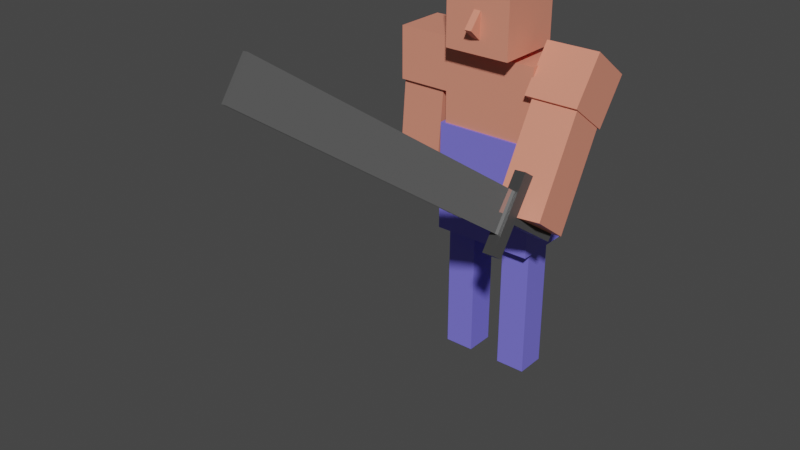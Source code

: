 # Source: Hero.blend  (saved by Blender 3.1.7; exported with 4.5.12 LTS)
import bpy
from mathutils import Matrix  # noqa: F401  (used for matrix-valued properties, if any)

bpy.ops.wm.read_factory_settings(use_empty=True)
scene = bpy.context.scene
scene.name = 'Scene'

# ---- collections
col_collection = bpy.data.collections.new('Collection'); scene.collection.children.link(col_collection)

# ---- materials (node trees are filled in below, after node groups)
mat_jeans = bpy.data.materials.new('Jeans')
mat_jeans.use_transparent_shadow = False
mat_skin = bpy.data.materials.new('Skin')
mat_skin.use_transparent_shadow = False
mat_schwertgriff = bpy.data.materials.new('Schwertgriff')
mat_schwertgriff.use_transparent_shadow = False
mat_material = bpy.data.materials.new('Material')
mat_material.alpha_threshold = 0.0
mat_material.use_transparent_shadow = False
mat_material.line_color = (0.0, 0.0, 0.0, 1.0)

# ---- material node trees
mat_jeans.use_nodes = True; mat_jeans.node_tree.nodes.clear()
_N = mat_jeans.node_tree.nodes; _L = mat_jeans.node_tree.links
n0 = _N.new('ShaderNodeBsdfPrincipled'); n0.name = 'Principled BSDF'; n0.location = (10, 300)
n0.distribution = 'GGX'
n0.subsurface_method = 'RANDOM_WALK_SKIN'
n0.inputs[0].default_value = (0.1945, 0.177, 0.8, 1.0)
n0.inputs[3].default_value = 1.45
n0.inputs[27].default_value = (0.0, 0.0, 0.0, 1.0)
n0.inputs[28].default_value = 1.0
n1 = _N.new('ShaderNodeOutputMaterial'); n1.name = 'Material Output'; n1.location = (300, 300)
_L.new(n0.outputs[0], n1.inputs[0])
n1.is_active_output = True
mat_skin.use_nodes = True; mat_skin.node_tree.nodes.clear()
_N = mat_skin.node_tree.nodes; _L = mat_skin.node_tree.links
n0 = _N.new('ShaderNodeBsdfPrincipled'); n0.name = 'Principled BSDF'; n0.location = (10, 300)
n0.distribution = 'GGX'
n0.subsurface_method = 'RANDOM_WALK_SKIN'
n0.inputs[0].default_value = (0.8, 0.2798, 0.1894, 1.0)
n0.inputs[3].default_value = 1.45
n0.inputs[27].default_value = (0.0, 0.0, 0.0, 1.0)
n0.inputs[28].default_value = 1.0
n1 = _N.new('ShaderNodeOutputMaterial'); n1.name = 'Material Output'; n1.location = (300, 300)
_L.new(n0.outputs[0], n1.inputs[0])
n1.is_active_output = True
mat_schwertgriff.use_nodes = True; mat_schwertgriff.node_tree.nodes.clear()
_N = mat_schwertgriff.node_tree.nodes; _L = mat_schwertgriff.node_tree.links
n0 = _N.new('ShaderNodeBsdfPrincipled'); n0.name = 'Principled BSDF'; n0.location = (10, 300)
n0.distribution = 'GGX'
n0.subsurface_method = 'RANDOM_WALK_SKIN'
n0.inputs[0].default_value = (0.05222, 0.05222, 0.05222, 1.0)
n0.inputs[3].default_value = 1.45
n0.inputs[27].default_value = (0.0, 0.0, 0.0, 1.0)
n0.inputs[28].default_value = 1.0
n1 = _N.new('ShaderNodeOutputMaterial'); n1.name = 'Material Output'; n1.location = (300, 300)
_L.new(n0.outputs[0], n1.inputs[0])
n1.is_active_output = True
mat_material.use_nodes = True; mat_material.node_tree.nodes.clear()
_N = mat_material.node_tree.nodes; _L = mat_material.node_tree.links
n0 = _N.new('ShaderNodeOutputMaterial'); n0.name = 'Material Output'; n0.location = (300, 300)
n1 = _N.new('ShaderNodeBsdfPrincipled'); n1.name = 'Principled BSDF'; n1.location = (10, 300)
n1.distribution = 'GGX'
n1.subsurface_method = 'RANDOM_WALK_SKIN'
n1.inputs[0].default_value = (0.3757, 0.3757, 0.3757, 1.0)
n1.inputs[1].default_value = 0.7638
n1.inputs[2].default_value = 0.0
n1.inputs[3].default_value = 1.45
n1.inputs[27].default_value = (0.0, 0.0, 0.0, 1.0)
n1.inputs[28].default_value = 1.0
_L.new(n1.outputs[0], n0.inputs[0])
n0.is_active_output = True

# ---- world
world_world = bpy.data.worlds.new('World'); scene.world = world_world
world_world.use_nodes = True; world_world.node_tree.nodes.clear()
_N = world_world.node_tree.nodes; _L = world_world.node_tree.links
n0 = _N.new('ShaderNodeOutputWorld'); n0.name = 'World Output'; n0.location = (300, 300)
n1 = _N.new('ShaderNodeBackground'); n1.name = 'Background'; n1.location = (10, 300)
n1.inputs[0].default_value = (0.05088, 0.05088, 0.05088, 1.0)
_L.new(n1.outputs[0], n0.inputs[0])
n0.is_active_output = True
world_world.color = (0.05088, 0.05088, 0.05088)
world_world.use_sun_shadow = False
world_world.sun_shadow_jitter_overblur = 0.0

# ---- meshes
me_cube_001 = bpy.data.meshes.new('Cube.001')
me_cube_001.from_pydata([(-1.0, -1.0, -1.0), (-1.0, -1.0, 1.0), (-1.0, 1.0, -1.0), (-1.0, 1.0, 1.0), (1.0, -1.0, -1.0), (1.0, -1.0, 1.0), (1.0, 1.0, -1.0), (1.0, 1.0, 1.0)], [], [(0, 1, 3, 2), (2, 3, 7, 6), (6, 7, 5, 4), (4, 5, 1, 0), (2, 6, 4, 0), (7, 3, 1, 5)])
_uv = me_cube_001.uv_layers.new(name='UVMap')
_uv.uv.foreach_set('vector', [0.375, 0.0, 0.625, 0.0, 0.625, 0.25, 0.375, 0.25, 0.375, 0.25, 0.625, 0.25, 0.625, 0.5, 0.375, 0.5, 0.375, 0.5, 0.625, 0.5, 0.625, 0.75, 0.375, 0.75, 0.375, 0.75, 0.625, 0.75, 0.625, 1.0, 0.375, 1.0, 0.125, 0.5, 0.375, 0.5, 0.375, 0.75, 0.125, 0.75, 0.625, 0.5, 0.875, 0.5, 0.875, 0.75, 0.625, 0.75])
me_cube_001.materials.append(mat_jeans)
me_cube_001.use_remesh_fix_poles = True
me_cube_001.use_remesh_preserve_attributes = False
me_cube_001.update()
me_cube_002 = bpy.data.meshes.new('Cube.002')
me_cube_002.from_pydata([(-1.0, -1.0, -1.0), (-1.0, -1.0, 1.0), (-1.0, 1.0, -1.0), (-1.0, 1.0, 1.0), (1.0, -1.0, -1.0), (1.0, -1.0, 1.0), (1.0, 1.0, -1.0), (1.0, 1.0, 1.0)], [], [(0, 1, 3, 2), (2, 3, 7, 6), (6, 7, 5, 4), (4, 5, 1, 0), (2, 6, 4, 0), (7, 3, 1, 5)])
_uv = me_cube_002.uv_layers.new(name='UVMap')
_uv.uv.foreach_set('vector', [0.375, 0.0, 0.625, 0.0, 0.625, 0.25, 0.375, 0.25, 0.375, 0.25, 0.625, 0.25, 0.625, 0.5, 0.375, 0.5, 0.375, 0.5, 0.625, 0.5, 0.625, 0.75, 0.375, 0.75, 0.375, 0.75, 0.625, 0.75, 0.625, 1.0, 0.375, 1.0, 0.125, 0.5, 0.375, 0.5, 0.375, 0.75, 0.125, 0.75, 0.625, 0.5, 0.875, 0.5, 0.875, 0.75, 0.625, 0.75])
me_cube_002.materials.append(mat_jeans)
me_cube_002.use_remesh_fix_poles = True
me_cube_002.use_remesh_preserve_attributes = False
me_cube_002.update()
me_cube_003 = bpy.data.meshes.new('Cube.003')
me_cube_003.from_pydata([(-1.0, -1.0, -1.0), (-1.0, -1.0, 1.0), (-1.0, 1.0, -1.0), (-1.0, 1.0, 1.0), (1.0, -1.0, -1.0), (1.0, -1.0, 1.0), (1.0, 1.0, -1.0), (1.0, 1.0, 1.0)], [], [(0, 1, 3, 2), (2, 3, 7, 6), (6, 7, 5, 4), (4, 5, 1, 0), (2, 6, 4, 0), (7, 3, 1, 5)])
_uv = me_cube_003.uv_layers.new(name='UVMap')
_uv.uv.foreach_set('vector', [0.375, 0.0, 0.625, 0.0, 0.625, 0.25, 0.375, 0.25, 0.375, 0.25, 0.625, 0.25, 0.625, 0.5, 0.375, 0.5, 0.375, 0.5, 0.625, 0.5, 0.625, 0.75, 0.375, 0.75, 0.375, 0.75, 0.625, 0.75, 0.625, 1.0, 0.375, 1.0, 0.125, 0.5, 0.375, 0.5, 0.375, 0.75, 0.125, 0.75, 0.625, 0.5, 0.875, 0.5, 0.875, 0.75, 0.625, 0.75])
me_cube_003.materials.append(mat_jeans)
me_cube_003.use_remesh_fix_poles = True
me_cube_003.use_remesh_preserve_attributes = False
me_cube_003.update()
me_cube_004 = bpy.data.meshes.new('Cube.004')
me_cube_004.from_pydata([(-1.0, -1.0, -1.0), (-1.0, -1.0, 1.0), (-1.0, 1.0, -1.0), (-1.0, 1.0, 1.0), (1.0, -1.0, -1.0), (1.0, -1.0, 1.0), (1.0, 1.0, -1.0), (1.0, 1.0, 1.0)], [], [(0, 1, 3, 2), (2, 3, 7, 6), (6, 7, 5, 4), (4, 5, 1, 0), (2, 6, 4, 0), (7, 3, 1, 5)])
_uv = me_cube_004.uv_layers.new(name='UVMap')
_uv.uv.foreach_set('vector', [0.375, 0.0, 0.625, 0.0, 0.625, 0.25, 0.375, 0.25, 0.375, 0.25, 0.625, 0.25, 0.625, 0.5, 0.375, 0.5, 0.375, 0.5, 0.625, 0.5, 0.625, 0.75, 0.375, 0.75, 0.375, 0.75, 0.625, 0.75, 0.625, 1.0, 0.375, 1.0, 0.125, 0.5, 0.375, 0.5, 0.375, 0.75, 0.125, 0.75, 0.625, 0.5, 0.875, 0.5, 0.875, 0.75, 0.625, 0.75])
me_cube_004.materials.append(mat_skin)
me_cube_004.use_remesh_fix_poles = True
me_cube_004.use_remesh_preserve_attributes = False
me_cube_004.update()
me_cube_005 = bpy.data.meshes.new('Cube.005')
me_cube_005.from_pydata([(-1.0, -1.0, -1.0), (-1.0, -1.0, 1.0), (-1.0, 1.0, -1.0), (-1.0, 1.0, 1.0), (1.0, -1.0, -1.0), (1.0, -1.0, 1.0), (1.0, 1.0, -1.0), (1.0, 1.0, 1.0)], [], [(0, 1, 3, 2), (2, 3, 7, 6), (6, 7, 5, 4), (4, 5, 1, 0), (2, 6, 4, 0), (7, 3, 1, 5)])
_uv = me_cube_005.uv_layers.new(name='UVMap')
_uv.uv.foreach_set('vector', [0.375, 0.0, 0.625, 0.0, 0.625, 0.25, 0.375, 0.25, 0.375, 0.25, 0.625, 0.25, 0.625, 0.5, 0.375, 0.5, 0.375, 0.5, 0.625, 0.5, 0.625, 0.75, 0.375, 0.75, 0.375, 0.75, 0.625, 0.75, 0.625, 1.0, 0.375, 1.0, 0.125, 0.5, 0.375, 0.5, 0.375, 0.75, 0.125, 0.75, 0.625, 0.5, 0.875, 0.5, 0.875, 0.75, 0.625, 0.75])
me_cube_005.materials.append(mat_skin)
me_cube_005.use_remesh_fix_poles = True
me_cube_005.use_remesh_preserve_attributes = False
me_cube_005.update()
me_cube_006 = bpy.data.meshes.new('Cube.006')
me_cube_006.from_pydata([(-1.0, -1.0, -1.0), (-1.0, -1.0, 1.0), (-1.0, 1.0, -1.0), (-1.0, 1.0, 1.0), (1.0, -1.0, -1.0), (1.0, -1.0, 1.0), (1.0, 1.0, -1.0), (1.0, 1.0, 1.0)], [], [(0, 1, 3, 2), (2, 3, 7, 6), (6, 7, 5, 4), (4, 5, 1, 0), (2, 6, 4, 0), (7, 3, 1, 5)])
_uv = me_cube_006.uv_layers.new(name='UVMap')
_uv.uv.foreach_set('vector', [0.375, 0.0, 0.625, 0.0, 0.625, 0.25, 0.375, 0.25, 0.375, 0.25, 0.625, 0.25, 0.625, 0.5, 0.375, 0.5, 0.375, 0.5, 0.625, 0.5, 0.625, 0.75, 0.375, 0.75, 0.375, 0.75, 0.625, 0.75, 0.625, 1.0, 0.375, 1.0, 0.125, 0.5, 0.375, 0.5, 0.375, 0.75, 0.125, 0.75, 0.625, 0.5, 0.875, 0.5, 0.875, 0.75, 0.625, 0.75])
me_cube_006.materials.append(mat_skin)
me_cube_006.use_remesh_fix_poles = True
me_cube_006.use_remesh_preserve_attributes = False
me_cube_006.update()
me_cube_007 = bpy.data.meshes.new('Cube.007')
me_cube_007.from_pydata([(-1.0, -1.0, -1.0), (-1.0, -1.0, 1.0), (-1.0, 1.0, -1.0), (-1.0, 1.0, 1.0), (1.0, -1.0, -1.0), (1.0, -1.0, 1.0), (1.0, 1.0, -1.0), (1.0, 1.0, 1.0)], [], [(0, 1, 3, 2), (2, 3, 7, 6), (6, 7, 5, 4), (4, 5, 1, 0), (2, 6, 4, 0), (7, 3, 1, 5)])
_uv = me_cube_007.uv_layers.new(name='UVMap')
_uv.uv.foreach_set('vector', [0.375, 0.0, 0.625, 0.0, 0.625, 0.25, 0.375, 0.25, 0.375, 0.25, 0.625, 0.25, 0.625, 0.5, 0.375, 0.5, 0.375, 0.5, 0.625, 0.5, 0.625, 0.75, 0.375, 0.75, 0.375, 0.75, 0.625, 0.75, 0.625, 1.0, 0.375, 1.0, 0.125, 0.5, 0.375, 0.5, 0.375, 0.75, 0.125, 0.75, 0.625, 0.5, 0.875, 0.5, 0.875, 0.75, 0.625, 0.75])
me_cube_007.materials.append(mat_skin)
me_cube_007.use_remesh_fix_poles = True
me_cube_007.use_remesh_preserve_attributes = False
me_cube_007.update()
me_cube_008 = bpy.data.meshes.new('Cube.008')
me_cube_008.from_pydata([(-1.0, -1.0, -1.0), (-1.0, -1.0, 1.0), (-1.0, 1.0, -1.0), (-1.0, 1.0, 1.0), (1.0, -1.0, -1.0), (1.0, -1.0, 1.0), (1.0, 1.0, -1.0), (1.0, 1.0, 1.0)], [], [(0, 1, 3, 2), (2, 3, 7, 6), (6, 7, 5, 4), (4, 5, 1, 0), (2, 6, 4, 0), (7, 3, 1, 5)])
_uv = me_cube_008.uv_layers.new(name='UVMap')
_uv.uv.foreach_set('vector', [0.375, 0.0, 0.625, 0.0, 0.625, 0.25, 0.375, 0.25, 0.375, 0.25, 0.625, 0.25, 0.625, 0.5, 0.375, 0.5, 0.375, 0.5, 0.625, 0.5, 0.625, 0.75, 0.375, 0.75, 0.375, 0.75, 0.625, 0.75, 0.625, 1.0, 0.375, 1.0, 0.125, 0.5, 0.375, 0.5, 0.375, 0.75, 0.125, 0.75, 0.625, 0.5, 0.875, 0.5, 0.875, 0.75, 0.625, 0.75])
me_cube_008.materials.append(mat_skin)
me_cube_008.use_remesh_fix_poles = True
me_cube_008.use_remesh_preserve_attributes = False
me_cube_008.update()
me_cube_009 = bpy.data.meshes.new('Cube.009')
me_cube_009.from_pydata([(-1.0, -1.0, -1.0), (-1.0, -1.0, 1.0), (-1.0, 1.0, -1.0), (-1.0, 1.0, 1.0), (1.0, -1.0, -1.0), (1.0, -1.0, 1.0), (1.0, 1.0, -1.0), (1.0, 1.0, 1.0)], [], [(0, 1, 3, 2), (2, 3, 7, 6), (6, 7, 5, 4), (4, 5, 1, 0), (2, 6, 4, 0), (7, 3, 1, 5)])
_uv = me_cube_009.uv_layers.new(name='UVMap')
_uv.uv.foreach_set('vector', [0.375, 0.0, 0.625, 0.0, 0.625, 0.25, 0.375, 0.25, 0.375, 0.25, 0.625, 0.25, 0.625, 0.5, 0.375, 0.5, 0.375, 0.5, 0.625, 0.5, 0.625, 0.75, 0.375, 0.75, 0.375, 0.75, 0.625, 0.75, 0.625, 1.0, 0.375, 1.0, 0.125, 0.5, 0.375, 0.5, 0.375, 0.75, 0.125, 0.75, 0.625, 0.5, 0.875, 0.5, 0.875, 0.75, 0.625, 0.75])
me_cube_009.materials.append(mat_skin)
me_cube_009.use_remesh_fix_poles = True
me_cube_009.use_remesh_preserve_attributes = False
me_cube_009.update()
me_cube_010 = bpy.data.meshes.new('Cube.010')
me_cube_010.from_pydata([(-1.0, -1.0, -1.0), (-1.0, -1.0, 1.0), (-1.0, 1.0, -1.0), (-1.0, 1.0, 1.0), (1.0, -1.0, -1.0), (1.0, -1.0, 1.0), (1.0, 1.0, -1.0), (1.0, 1.0, 1.0)], [], [(0, 1, 3, 2), (2, 3, 7, 6), (6, 7, 5, 4), (4, 5, 1, 0), (2, 6, 4, 0), (7, 3, 1, 5)])
_uv = me_cube_010.uv_layers.new(name='UVMap')
_uv.uv.foreach_set('vector', [0.375, 0.0, 0.625, 0.0, 0.625, 0.25, 0.375, 0.25, 0.375, 0.25, 0.625, 0.25, 0.625, 0.5, 0.375, 0.5, 0.375, 0.5, 0.625, 0.5, 0.625, 0.75, 0.375, 0.75, 0.375, 0.75, 0.625, 0.75, 0.625, 1.0, 0.375, 1.0, 0.125, 0.5, 0.375, 0.5, 0.375, 0.75, 0.125, 0.75, 0.625, 0.5, 0.875, 0.5, 0.875, 0.75, 0.625, 0.75])
me_cube_010.materials.append(mat_schwertgriff)
me_cube_010.use_remesh_fix_poles = True
me_cube_010.use_remesh_preserve_attributes = False
me_cube_010.update()
me_cube_011 = bpy.data.meshes.new('Cube.011')
me_cube_011.from_pydata([(-1.0, -1.0, -1.0), (-1.0, -1.0, 1.0), (-1.0, 1.0, -1.0), (-1.0, 1.0, 1.0), (1.0, -1.0, -1.0), (1.0, -1.0, 1.0), (1.0, 1.0, -1.0), (1.0, 1.0, 1.0)], [], [(0, 1, 3, 2), (2, 3, 7, 6), (6, 7, 5, 4), (4, 5, 1, 0), (2, 6, 4, 0), (7, 3, 1, 5)])
_uv = me_cube_011.uv_layers.new(name='UVMap')
_uv.uv.foreach_set('vector', [0.375, 0.0, 0.625, 0.0, 0.625, 0.25, 0.375, 0.25, 0.375, 0.25, 0.625, 0.25, 0.625, 0.5, 0.375, 0.5, 0.375, 0.5, 0.625, 0.5, 0.625, 0.75, 0.375, 0.75, 0.375, 0.75, 0.625, 0.75, 0.625, 1.0, 0.375, 1.0, 0.125, 0.5, 0.375, 0.5, 0.375, 0.75, 0.125, 0.75, 0.625, 0.5, 0.875, 0.5, 0.875, 0.75, 0.625, 0.75])
me_cube_011.materials.append(mat_schwertgriff)
me_cube_011.use_remesh_fix_poles = True
me_cube_011.use_remesh_preserve_attributes = False
me_cube_011.update()
me_cube_012 = bpy.data.meshes.new('Cube.012')
me_cube_012.from_pydata([(-1.0, -1.0, -1.0), (-1.0, -1.0, 1.0), (-1.0, 1.0, -1.0), (-1.0, 1.0, 1.0), (1.0, -1.0, -1.0), (1.0, -1.0, 1.0), (1.0, 1.0, -1.0), (1.0, 1.0, 1.0)], [], [(0, 1, 3, 2), (2, 3, 7, 6), (6, 7, 5, 4), (4, 5, 1, 0), (2, 6, 4, 0), (7, 3, 1, 5)])
_uv = me_cube_012.uv_layers.new(name='UVMap')
_uv.uv.foreach_set('vector', [0.375, 0.0, 0.625, 0.0, 0.625, 0.25, 0.375, 0.25, 0.375, 0.25, 0.625, 0.25, 0.625, 0.5, 0.375, 0.5, 0.375, 0.5, 0.625, 0.5, 0.625, 0.75, 0.375, 0.75, 0.375, 0.75, 0.625, 0.75, 0.625, 1.0, 0.375, 1.0, 0.125, 0.5, 0.375, 0.5, 0.375, 0.75, 0.125, 0.75, 0.625, 0.5, 0.875, 0.5, 0.875, 0.75, 0.625, 0.75])
me_cube_012.materials.append(mat_material)
me_cube_012.use_remesh_fix_poles = True
me_cube_012.use_remesh_preserve_attributes = False
me_cube_012.update()
me_cube_013 = bpy.data.meshes.new('Cube.013')
me_cube_013.from_pydata([(-1.0, -1.0, -1.0), (-1.0, -1.0, 1.0), (-1.0, 1.0, -1.0), (-1.0, 1.0, 1.0), (1.0, -1.0, -1.0), (1.0, -1.0, 1.0), (1.0, 1.0, -1.0), (1.0, 1.0, 1.0)], [], [(0, 1, 3, 2), (2, 3, 7, 6), (6, 7, 5, 4), (4, 5, 1, 0), (2, 6, 4, 0), (7, 3, 1, 5)])
_uv = me_cube_013.uv_layers.new(name='UVMap')
_uv.uv.foreach_set('vector', [0.375, 0.0, 0.625, 0.0, 0.625, 0.25, 0.375, 0.25, 0.375, 0.25, 0.625, 0.25, 0.625, 0.5, 0.375, 0.5, 0.375, 0.5, 0.625, 0.5, 0.625, 0.75, 0.375, 0.75, 0.375, 0.75, 0.625, 0.75, 0.625, 1.0, 0.375, 1.0, 0.125, 0.5, 0.375, 0.5, 0.375, 0.75, 0.125, 0.75, 0.625, 0.5, 0.875, 0.5, 0.875, 0.75, 0.625, 0.75])
me_cube_013.materials.append(mat_jeans)
me_cube_013.use_remesh_fix_poles = True
me_cube_013.use_remesh_preserve_attributes = False
me_cube_013.update()
me_cube_014 = bpy.data.meshes.new('Cube.014')
me_cube_014.from_pydata([(-1.0, -1.0, -1.0), (-1.0, -1.0, 1.0), (-1.0, 1.0, -1.0), (-1.0, 1.0, 1.0), (1.0, -1.0, -1.0), (1.0, -1.0, 1.0), (1.0, 1.0, -1.0), (1.0, 1.0, 1.0)], [], [(0, 1, 3, 2), (2, 3, 7, 6), (6, 7, 5, 4), (4, 5, 1, 0), (2, 6, 4, 0), (7, 3, 1, 5)])
_uv = me_cube_014.uv_layers.new(name='UVMap')
_uv.uv.foreach_set('vector', [0.375, 0.0, 0.625, 0.0, 0.625, 0.25, 0.375, 0.25, 0.375, 0.25, 0.625, 0.25, 0.625, 0.5, 0.375, 0.5, 0.375, 0.5, 0.625, 0.5, 0.625, 0.75, 0.375, 0.75, 0.375, 0.75, 0.625, 0.75, 0.625, 1.0, 0.375, 1.0, 0.125, 0.5, 0.375, 0.5, 0.375, 0.75, 0.125, 0.75, 0.625, 0.5, 0.875, 0.5, 0.875, 0.75, 0.625, 0.75])
me_cube_014.materials.append(mat_jeans)
me_cube_014.use_remesh_fix_poles = True
me_cube_014.use_remesh_preserve_attributes = False
me_cube_014.update()
me_cube_015 = bpy.data.meshes.new('Cube.015')
me_cube_015.from_pydata([(-1.0, -1.0, -1.0), (-1.0, -1.0, 1.0), (-1.0, 1.0, -1.0), (-1.0, 1.0, 1.0), (1.0, -1.0, -1.0), (1.0, -1.0, 1.0), (1.0, 1.0, -1.0), (1.0, 1.0, 1.0)], [], [(0, 1, 3, 2), (2, 3, 7, 6), (6, 7, 5, 4), (4, 5, 1, 0), (2, 6, 4, 0), (7, 3, 1, 5)])
_uv = me_cube_015.uv_layers.new(name='UVMap')
_uv.uv.foreach_set('vector', [0.375, 0.0, 0.625, 0.0, 0.625, 0.25, 0.375, 0.25, 0.375, 0.25, 0.625, 0.25, 0.625, 0.5, 0.375, 0.5, 0.375, 0.5, 0.625, 0.5, 0.625, 0.75, 0.375, 0.75, 0.375, 0.75, 0.625, 0.75, 0.625, 1.0, 0.375, 1.0, 0.125, 0.5, 0.375, 0.5, 0.375, 0.75, 0.125, 0.75, 0.625, 0.5, 0.875, 0.5, 0.875, 0.75, 0.625, 0.75])
me_cube_015.materials.append(mat_skin)
me_cube_015.use_remesh_fix_poles = True
me_cube_015.use_remesh_preserve_attributes = False
me_cube_015.update()

# ---- objects
ob_cube_001 = bpy.data.objects.new('Cube.001', me_cube_001)
ob_cube_002 = bpy.data.objects.new('Cube.002', me_cube_002)
ob_cube_003 = bpy.data.objects.new('Cube.003', me_cube_003)
ob_cube_004 = bpy.data.objects.new('Cube.004', me_cube_004)
ob_cube_005 = bpy.data.objects.new('Cube.005', me_cube_005)
ob_cube_006 = bpy.data.objects.new('Cube.006', me_cube_006)
ob_cube_007 = bpy.data.objects.new('Cube.007', me_cube_007)
ob_cube_008 = bpy.data.objects.new('Cube.008', me_cube_008)
ob_cube_009 = bpy.data.objects.new('Cube.009', me_cube_009)
ob_cube_010 = bpy.data.objects.new('Cube.010', me_cube_010)
ob_cube_011 = bpy.data.objects.new('Cube.011', me_cube_011)
ob_cube_012 = bpy.data.objects.new('Cube.012', me_cube_012)
ob_cube_013 = bpy.data.objects.new('Cube.013', me_cube_013)
ob_cube_014 = bpy.data.objects.new('Cube.014', me_cube_014)
ob_cube_015 = bpy.data.objects.new('Cube.015', me_cube_015)

# ---- transforms, parenting, visibility, modifiers, constraints
ob_cube_001.location = (0.02196, 0.007005, 0.07075)
ob_cube_001.rotation_euler = (0.0, -0.0, 3.142)
ob_cube_001.scale = (0.0105, 0.0105, 0.07)
ob_cube_002.location = (-0.02215, 0.007005, 0.07075)
ob_cube_002.rotation_euler = (0.0, -0.0, 3.142)
ob_cube_002.scale = (0.0105, 0.0105, 0.07)
ob_cube_003.location = (0.0003638, 0.007005, 0.1343)
ob_cube_003.rotation_euler = (0.0, -0.0, 3.142)
ob_cube_003.scale = (0.03555, 0.02011, 0.03864)
ob_cube_004.location = (0.0003638, 0.007005, 0.1863)
ob_cube_004.rotation_euler = (0.0, -0.0, 3.142)
ob_cube_004.scale = (0.03282, 0.01857, 0.03864)
ob_cube_005.location = (0.05044, 0.007005, 0.2129)
ob_cube_005.rotation_euler = (0.637, -0.0, 3.142)
ob_cube_005.scale = (0.01832, 0.01832, 0.01832)
ob_cube_006.location = (0.05456, -0.02387, 0.1712)
ob_cube_006.rotation_euler = (0.6382, 0.057, 3.184)
ob_cube_006.scale = (0.0158, 0.0158, 0.03767)
ob_cube_007.location = (-0.05096, 0.007005, 0.2129)
ob_cube_007.rotation_euler = (0.0, -0.0, 6.283)
ob_cube_007.scale = (0.01832, 0.01832, 0.01832)
ob_cube_008.location = (-0.05508, 0.007005, 0.161)
ob_cube_008.rotation_euler = (0.0, 0.07093, 6.283)
ob_cube_008.scale = (0.0158, 0.0158, 0.03767)
ob_cube_009.location = (0.0003638, -0.002676, 0.2558)
ob_cube_009.rotation_euler = (0.0, -0.0, 3.142)
ob_cube_009.scale = (0.02304, 0.02304, 0.02634)
ob_cube_010.parent = ob_cube_006
ob_cube_010.matrix_parent_inverse = Matrix(((4.43, -0.0, 0.0, 3.43), (-0.0, 4.43, -0.0, -1.954), (0.0, 0.0, 1.858, -4.544), (-0.0, 0.0, -0.0, 1.0)))
ob_cube_010.location = (-0.7742, 0.4411, 1.907)
ob_cube_010.rotation_euler = (-0.2705, 4.655, 0.0)
ob_cube_010.scale = (0.06616, 0.2503, 0.06616)
ob_cube_011.parent = ob_cube_010
ob_cube_011.matrix_parent_inverse = Matrix(((15.12, -0.0, 0.0, 11.7), (-0.0, 3.995, -0.0, -1.762), (0.0, 0.0, 15.12, -28.83), (-0.0, 0.0, -0.0, 1.0)))
ob_cube_011.location = (-0.7742, 0.7048, 1.907)
ob_cube_011.scale = (0.3772, 0.05096, 0.06616)
ob_cube_012.parent = ob_cube_010
ob_cube_012.matrix_parent_inverse = Matrix(((15.12, -0.0, 0.0, 11.7), (-0.0, 3.995, -0.0, -1.762), (0.0, 0.0, 15.12, -28.83), (-0.0, 0.0, -0.0, 1.0)))
ob_cube_012.location = (-0.7742, 2.145, 1.907)
ob_cube_012.scale = (0.1964, 1.448, 0.02892)
ob_cube_013.location = (0.01836, 0.02189, 0.114)
ob_cube_013.rotation_euler = (0.0, -0.0, 3.142)
ob_cube_013.scale = (0.01632, 0.009232, 0.01773)
ob_cube_014.location = (-0.01641, 0.02189, 0.1139)
ob_cube_014.rotation_euler = (0.0, -0.0, 3.142)
ob_cube_014.scale = (0.01632, 0.009232, 0.01773)
ob_cube_015.location = (0.0003638, -0.02423, 0.2483)
ob_cube_015.rotation_euler = (0.7158, -0.0, 3.142)
ob_cube_015.scale = (0.002431, 0.007031, 0.008038)

# ---- collection membership
col_collection.objects.link(ob_cube_001)
col_collection.objects.link(ob_cube_002)
col_collection.objects.link(ob_cube_003)
col_collection.objects.link(ob_cube_004)
col_collection.objects.link(ob_cube_005)
col_collection.objects.link(ob_cube_006)
col_collection.objects.link(ob_cube_007)
col_collection.objects.link(ob_cube_008)
col_collection.objects.link(ob_cube_009)
col_collection.objects.link(ob_cube_010)
col_collection.objects.link(ob_cube_011)
col_collection.objects.link(ob_cube_012)
col_collection.objects.link(ob_cube_013)
col_collection.objects.link(ob_cube_014)
col_collection.objects.link(ob_cube_015)

# ---- scene / render settings (as saved in the file)
scene.frame_start = 1; scene.frame_end = 250; scene.frame_set(4)
scene.render.engine = 'BLENDER_EEVEE_NEXT'
scene.cycles.sampling_pattern = 'TABULATED_SOBOL'
scene.cycles.use_light_tree = False
scene.view_settings.view_transform = 'Filmic'
bpy.context.view_layer.update()

# ---- added for rendering (the .blend has no active camera and no usable light): camera, sun
cam_auto = bpy.data.cameras.new('AutoCamera')
cam_auto.lens = 50.0
cam_auto.sensor_width = 36.0
cam_auto.clip_end = 1000.0
ob_auto_camera = bpy.data.objects.new('AutoCamera', cam_auto)
scene.collection.objects.link(ob_auto_camera)
ob_auto_camera.location = (0.378571, -0.551372, 0.444529)
ob_auto_camera.rotation_euler = (1.09748, -7.21219e-08, 0.694738)
scene.camera = ob_auto_camera
light_auto_sun = bpy.data.lights.new('AutoSun', 'SUN')
light_auto_sun.energy = 3.0
light_auto_sun.angle = 0.0523599
ob_auto_sun = bpy.data.objects.new('AutoSun', light_auto_sun)
scene.collection.objects.link(ob_auto_sun)
ob_auto_sun.rotation_euler = (0.872665, 0.174533, 0.523599)
bpy.context.view_layer.update()
